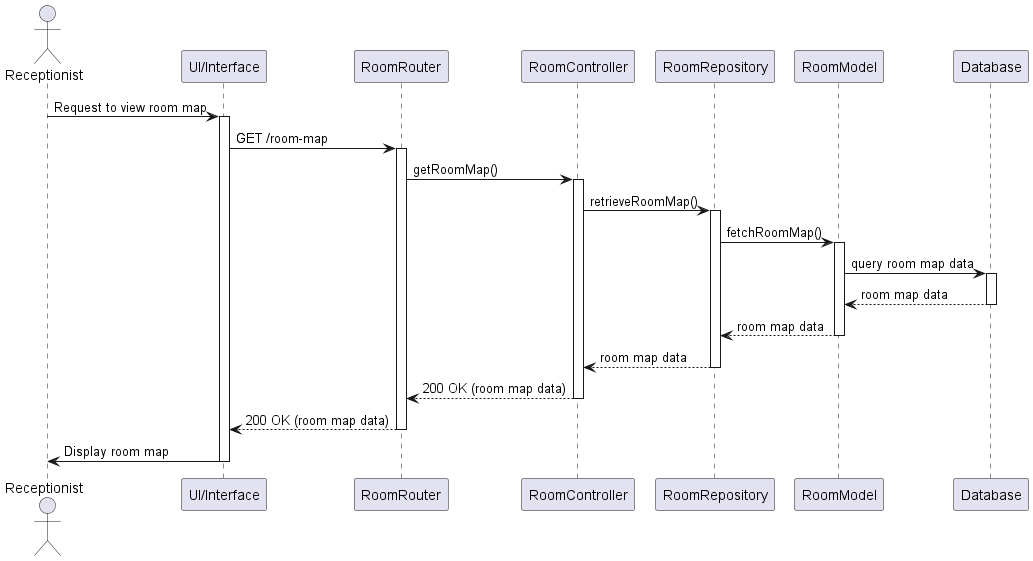

The diagram above was rendered by PlantUML. Its source (embedded in the PNG):
@startuml
actor Receptionist
participant "UI/Interface" as UI
participant "RoomRouter" as Router
participant "RoomController" as Controller
participant "RoomRepository" as Repository
participant "RoomModel" as RoomModel
participant "Database" as DB

Receptionist -> UI: Request to view room map
activate UI
UI -> Router: GET /room-map
activate Router
Router -> Controller: getRoomMap()
activate Controller
Controller -> Repository: retrieveRoomMap()
activate Repository

Repository -> RoomModel: fetchRoomMap()
activate RoomModel
RoomModel -> DB: query room map data
activate DB
DB --> RoomModel: room map data
deactivate DB
RoomModel --> Repository: room map data
deactivate RoomModel
Repository --> Controller: room map data
deactivate Repository

Controller --> Router: 200 OK (room map data)
deactivate Controller
Router --> UI: 200 OK (room map data)
deactivate Router
UI -> Receptionist: Display room map
deactivate UI
@enduml